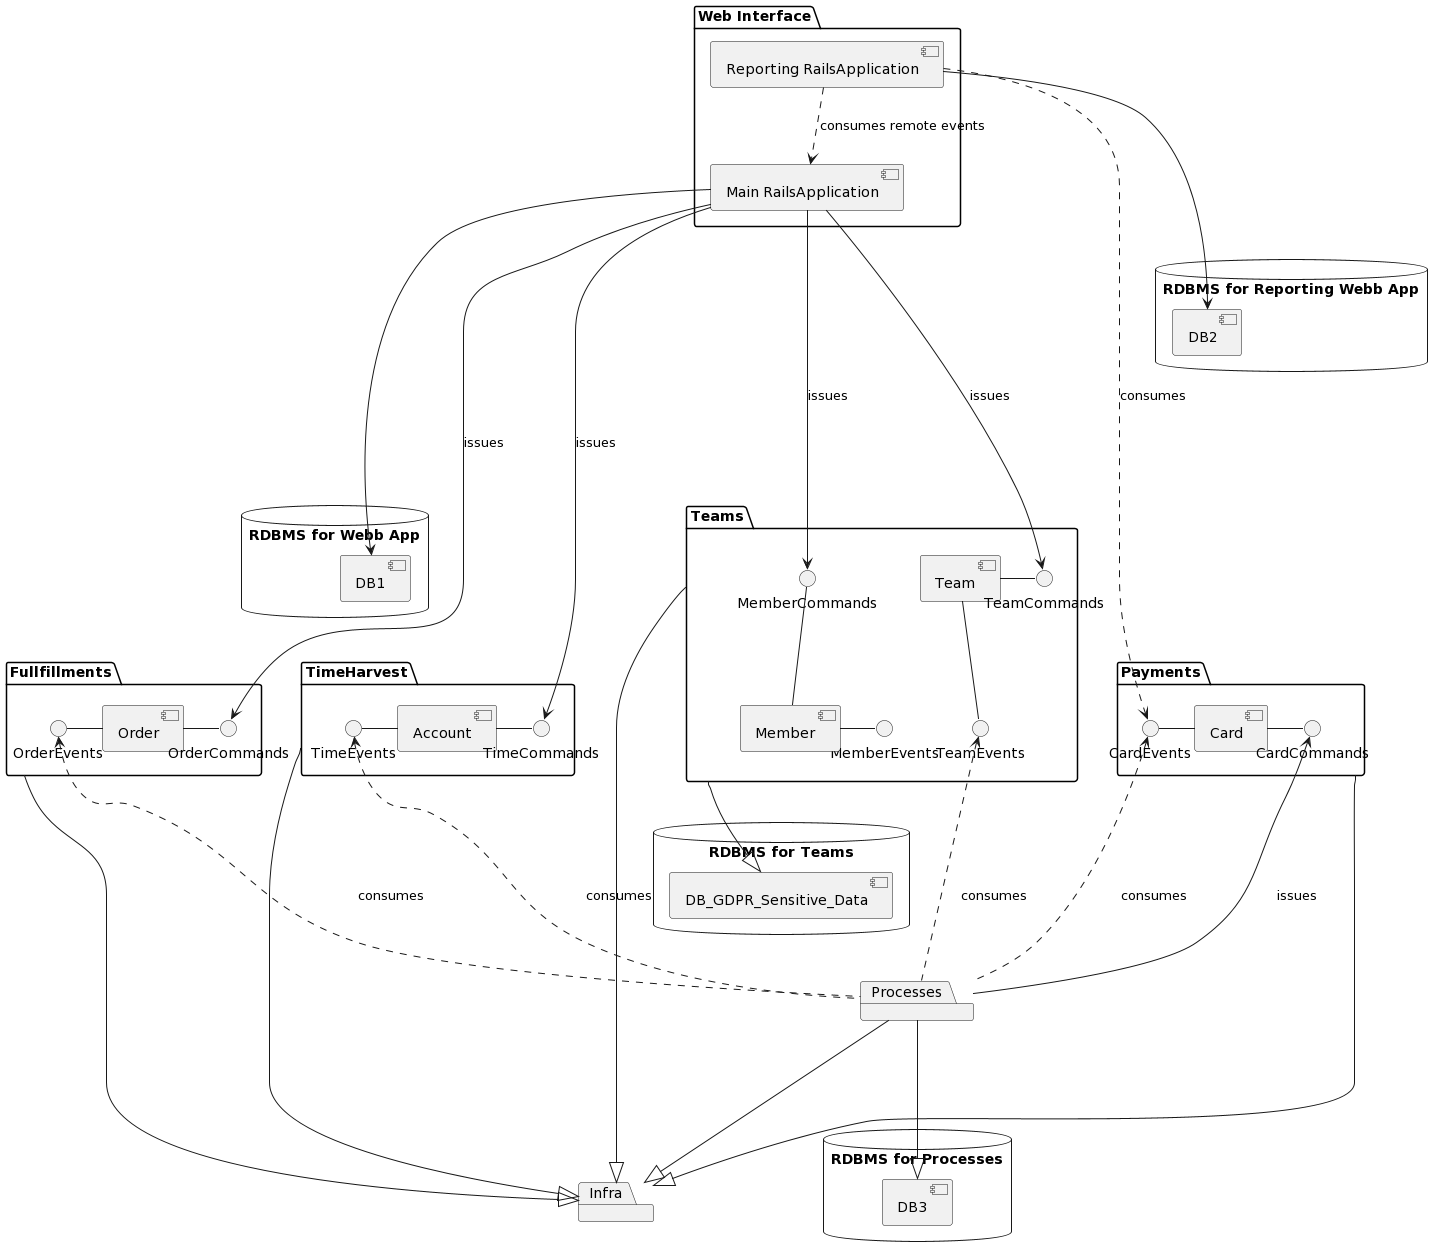

The diagram above was rendered by PlantUML. Its source (embedded in the PNG):
@startuml
package "Infra" {
}

package "Fullfillments" {
  [Order] - OrderCommands
  OrderEvents - [Order]
}


database "RDBMS for Webb App" {
	[DB1]
}

database "RDBMS for Reporting Webb App" {
	[DB2]
}

database "RDBMS for Processes" {
	[DB3]
}

database "RDBMS for Teams" {
	[DB_GDPR_Sensitive_Data]
}

package "Payments" {
  CardEvents - [Card]
  [Card] - CardCommands
}

package "Processes" {
}

package "Teams" {
	MemberEvents -left- [Member]
	[Member] -up- MemberCommands
	TeamEvents -up- [Team]
	[Team] - TeamCommands
}

package "TimeHarvest" {
	TimeEvents - [Account]
	[Account] - TimeCommands
}

package "Web Interface" {
	[Reporting RailsApplication]
	[Main RailsApplication]
}

Fullfillments ---|> Infra
Payments ---|> Infra
Processes ---|> Infra
Processes ---|> DB3
Teams ---|> Infra
Teams ---|> DB_GDPR_Sensitive_Data
TimeHarvest ---|> Infra

"Main RailsApplication" ----> TimeCommands : issues
"Main RailsApplication" ----> TeamCommands : issues
"Main RailsApplication" ----> MemberCommands : issues
"Main RailsApplication" ----> OrderCommands : issues
"Main RailsApplication" ----> DB1
"Reporting RailsApplication" ..> "Main RailsApplication" :consumes remote events
"Reporting RailsApplication" ...> CardEvents :consumes
"Reporting RailsApplication" ---> DB2
Processes ..up.> CardEvents :consumes
Processes ..up.> OrderEvents :consumes
Processes ..up.> TeamEvents :consumes
Processes ..up.> TimeEvents :consumes
Processes --up-> CardCommands :issues
@enduml